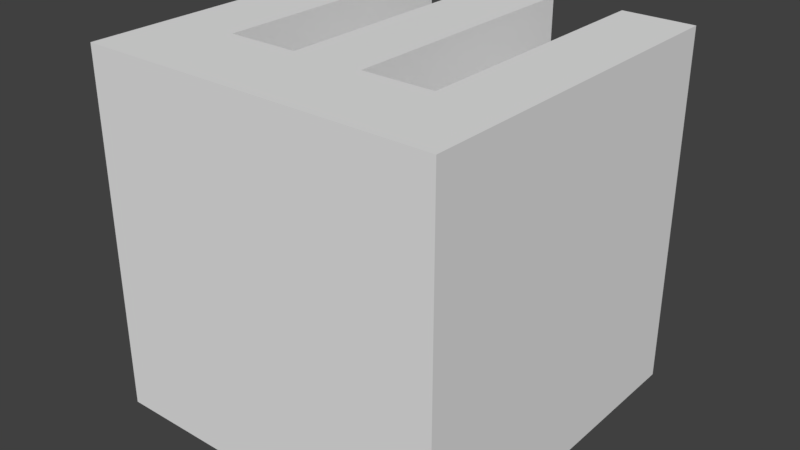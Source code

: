 # Source: E.blend  (saved by Blender 2.78.0; exported with 4.5.12 LTS)
import bpy
from mathutils import Matrix  # noqa: F401  (used for matrix-valued properties, if any)

bpy.ops.wm.read_factory_settings(use_empty=True)
scene = bpy.context.scene
scene.name = 'Scene'

# ---- collections
col_collection_1 = bpy.data.collections.new('Collection 1'); scene.collection.children.link(col_collection_1)

# ---- materials (node trees are filled in below, after node groups)
mat_material = bpy.data.materials.new('Material')
mat_material.alpha_threshold = 0.0
mat_material.use_transparent_shadow = False
mat_material.roughness = 0.5
mat_material.line_color = (0.0, 0.0, 0.0, 1.0)

# ---- material node trees

# ---- world
world_world = bpy.data.worlds.new('World'); scene.world = world_world
world_world.color = (0.05088, 0.05088, 0.05088)
world_world.use_sun_shadow = False
world_world.sun_shadow_jitter_overblur = 0.0
world_world.cycles.sampling_method = 'MANUAL'

# ---- meshes
me_cube = bpy.data.meshes.new('Cube')
me_cube.from_pydata([(1.0, 1.0, -1.0), (1.0, -1.0, -1.0), (-1.0, -1.0, -1.0), (-1.0, 1.0, -1.0), (1.0, 1.0, 1.0), (1.0, -1.0, 1.0), (-1.0, -1.0, 1.0), (-1.0, 1.0, 1.0), (0.2, -0.498, -1.0), (0.2, -0.498, 1.0), (0.6, -0.498, -1.0), (0.6, -0.498, 1.0), (0.2, 1.0, -1.0), (0.2, 1.0, 1.0), (0.6, 1.0, -1.0), (0.6, 1.0, 1.0), (-0.6, -0.498, -1.0), (-0.6, -0.498, 1.0), (-0.2, -0.498, -1.0), (-0.2, -0.498, 1.0), (-0.6, 1.0, -1.0), (-0.6, 1.0, 1.0), (-0.2, 1.0, -1.0), (-0.2, 1.0, 1.0)], [], [(0, 1, 2, 3, 20, 16, 18, 22, 12, 8, 10, 14), (4, 15, 11, 9, 13, 23, 19, 17, 21, 7, 6, 5), (0, 4, 5, 1), (1, 5, 6, 2), (2, 6, 7, 3), (4, 0, 14, 15), (10, 11, 15, 14), (13, 12, 22, 23), (9, 8, 12, 13), (8, 9, 11, 10), (18, 19, 23, 22), (17, 16, 20, 21), (21, 20, 3, 7), (16, 17, 19, 18)])
me_cube.materials.append(mat_material)
me_cube.use_remesh_preserve_volume = False
me_cube.use_remesh_preserve_attributes = False
me_cube.use_mirror_vertex_groups = False
me_cube.update()

# ---- objects
ob_e = bpy.data.objects.new('E', me_cube)

# ---- transforms, parenting, visibility, modifiers, constraints
ob_e.location = (0.0, 0.0, 0.0)
ob_e.scale = (0.5, 0.5, 0.5)
ob_e.lock_rotations_4d = False
ob_e.empty_display_type = 'ARROWS'
ob_e.lineart.crease_threshold = 0.0

# ---- collection membership
col_collection_1.objects.link(ob_e)

# ---- scene / render settings (as saved in the file)
scene.frame_start = 1; scene.frame_end = 250; scene.frame_set(1)
scene.render.engine = 'BLENDER_EEVEE_NEXT'
scene.render.resolution_percentage = 50
scene.render.dither_intensity = 0.0
scene.cycles.use_denoising = False
scene.cycles.samples = 128
scene.cycles.sampling_pattern = 'TABULATED_SOBOL'
scene.cycles.light_sampling_threshold = 0.0
scene.cycles.use_adaptive_sampling = False
scene.cycles.use_light_tree = False
scene.cycles.blur_glossy = 0.0
scene.cycles.sample_clamp_indirect = 0.0
scene.view_settings.view_transform = 'Standard'
bpy.context.view_layer.update()

# ---- added for rendering (the .blend has no active camera and no usable light): camera, sun
cam_auto = bpy.data.cameras.new('AutoCamera')
cam_auto.lens = 50.0
cam_auto.sensor_width = 36.0
cam_auto.clip_end = 1000.0
ob_auto_camera = bpy.data.objects.new('AutoCamera', cam_auto)
scene.collection.objects.link(ob_auto_camera)
ob_auto_camera.location = (1.60254, -1.92304, 1.28203)
ob_auto_camera.rotation_euler = (1.09748, -7.21219e-08, 0.694738)
scene.camera = ob_auto_camera
light_auto_sun = bpy.data.lights.new('AutoSun', 'SUN')
light_auto_sun.energy = 3.0
light_auto_sun.angle = 0.0523599
ob_auto_sun = bpy.data.objects.new('AutoSun', light_auto_sun)
scene.collection.objects.link(ob_auto_sun)
ob_auto_sun.rotation_euler = (0.872665, 0.174533, 0.523599)
bpy.context.view_layer.update()
